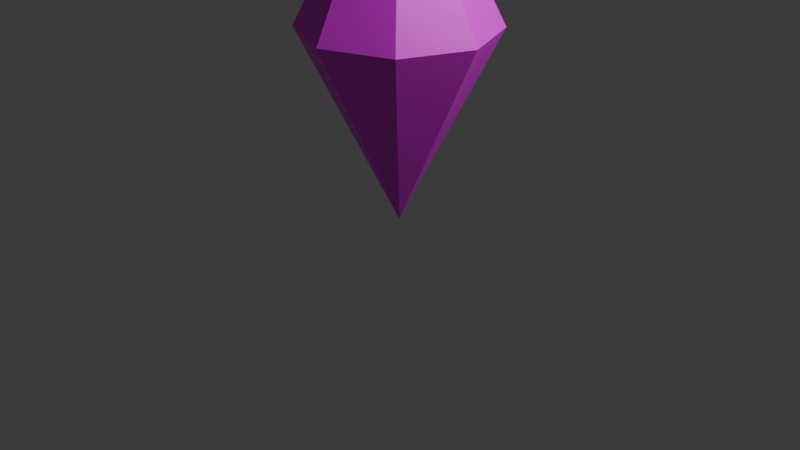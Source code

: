 # Source: Crystal.blend  (saved by Blender 4.3.34; exported with 4.5.12 LTS)
import bpy
from mathutils import Matrix  # noqa: F401  (used for matrix-valued properties, if any)

bpy.ops.wm.read_factory_settings(use_empty=True)
scene = bpy.context.scene
scene.name = 'Scene'

# ---- collections
col_collection = bpy.data.collections.new('Collection'); scene.collection.children.link(col_collection)

# ---- images (referenced by path relative to the original .blend; pixels are not part of the script)
import os
ASSET_DIR = os.environ.get("B2B_ASSET_DIR", "")  # directory of the original .blend (textures are referenced by path, not embedded)
HERE = os.path.dirname(os.path.abspath(__file__))  # packed textures are extracted next to this script under _unpacked/

def load_image(name, relpath, width, height, colorspace="sRGB"):
    """Load a texture the original file referenced (path relative to the .blend, or extracted next to this script)."""
    p = next((c for c in (os.path.join(HERE, relpath), os.path.join(ASSET_DIR, relpath)) if relpath and os.path.exists(c)), "")
    if p:
        img = bpy.data.images.load(p, check_existing=True)
        img.name = name
    else:  # same state as the original file: an image datablock whose file is absent (Cycles renders it pink)
        img = bpy.data.images.new(name, width, height)
        img.source = "FILE"
        img.filepath = "//" + (relpath or name)
    img.colorspace_settings.name = colorspace
    return img
img_gradationblue_png = load_image('GradationBlue.png', 'GradationBlue.png', 1024, 1024, 'sRGB')

# ---- materials (node trees are filled in below, after node groups)
mat_material = bpy.data.materials.new('Material')
mat_material.alpha_threshold = 0.0
mat_material.roughness = 0.5
mat_material.line_color = (0.0, 0.0, 0.0, 1.0)

# ---- material node trees
mat_material.use_nodes = True; mat_material.node_tree.nodes.clear()
_N = mat_material.node_tree.nodes; _L = mat_material.node_tree.links
n0 = _N.new('ShaderNodeOutputMaterial'); n0.name = 'Material Output'; n0.location = (300, 300)
n1 = _N.new('ShaderNodeBsdfPrincipled'); n1.name = 'Principled BSDF'; n1.location = (10, 300)
n1.inputs[3].default_value = 1.45
n2 = _N.new('ShaderNodeTexImage'); n2.name = '画像テクスチャ'; n2.location = (-280, 280)
n2.image = img_gradationblue_png
_L.new(n1.outputs[0], n0.inputs[0])
_L.new(n2.outputs[0], n1.inputs[0])
n0.is_active_output = True

# ---- world
world_world = bpy.data.worlds.new('World'); scene.world = world_world
world_world.use_nodes = True; world_world.node_tree.nodes.clear()
_N = world_world.node_tree.nodes; _L = world_world.node_tree.links
n0 = _N.new('ShaderNodeOutputWorld'); n0.name = 'World Output'; n0.location = (300, 300)
n1 = _N.new('ShaderNodeBackground'); n1.name = 'Background'; n1.location = (10, 300)
n1.inputs[0].default_value = (0.05088, 0.05088, 0.05088, 1.0)
_L.new(n1.outputs[0], n0.inputs[0])
n0.is_active_output = True
world_world.color = (0.05088, 0.05088, 0.05088)
world_world.sun_shadow_jitter_overblur = 0.0

# ---- cameras
cam_camera = bpy.data.cameras.new('Camera')
cam_camera.clip_end = 100.0
cam_camera.ortho_scale = 7.314

# ---- lights
light_light = bpy.data.lights.new('Light', 'POINT')
light_light.energy = 1000.0
light_light.shadow_soft_size = 0.1

# ---- meshes
me_002 = bpy.data.meshes.new('円錐.002')
me_002.from_pydata([(0.0, 1.0, 2.0), (0.7071, 0.7071, 2.0), (1.0, 0.0, 2.0), (0.7071, -0.7071, 2.0), (0.0, -1.0, 2.0), (-0.7071, -0.7071, 2.0), (-1.0, 0.0, 2.0), (-0.7071, 0.7071, 2.0), (0.0, 0.0, 4.0)], [], [(0, 8, 1), (1, 8, 2), (2, 8, 3), (3, 8, 4), (4, 8, 5), (5, 8, 6), (0, 1, 2, 3, 4, 5, 6, 7), (6, 8, 7), (7, 8, 0)])
_uv = me_002.uv_layers.new(name='UVマップ')
_uv.uv.foreach_set('vector', [0.5, 0.5, 0.5, 1.0, 0.5, 0.4999, 0.5, 0.4999, 0.5, 1.0, 0.5, 0.4999, 0.5, 0.4999, 0.5, 1.0, 0.4999, 0.5, 0.4999, 0.5, 0.5, 1.0, 0.4999, 0.5, 0.4999, 0.5, 0.5, 1.0, 0.5, 0.5, 0.5, 0.5, 0.5, 1.0, 0.5, 0.5, 0.5, 0.5, 0.5, 0.5, 0.5, 0.5, 0.5, 0.5, 0.5, 0.5, 0.5, 0.5, 0.5, 0.5, 0.5, 0.5, 0.5, 0.5, 0.5, 1.0, 0.5, 0.5, 0.5, 0.5, 0.5, 1.0, 0.5, 0.5])
me_002.materials.append(mat_material)
me_002.update()
me_004 = bpy.data.meshes.new('円錐.004')
me_004.from_pydata([(3.267e-08, 1.0, 2.0), (-0.7071, 0.7071, 2.0), (-1.0, 0.0, 2.0), (-0.7071, -0.7071, 2.0), (3.267e-08, -1.0, 2.0), (0.7071, -0.7071, 2.0), (1.0, 0.0, 2.0), (0.7071, 0.7071, 2.0), (-1.422e-07, 0.0, 2.146e-06)], [], [(0, 8, 1), (1, 8, 2), (2, 8, 3), (3, 8, 4), (4, 8, 5), (5, 8, 6), (0, 1, 2, 3, 4, 5, 6, 7), (6, 8, 7), (7, 8, 0)])
_uv = me_004.uv_layers.new(name='UVマップ')
_uv.uv.foreach_set('vector', [0.5, 0.5, 0.5, 0.0, 0.5, 0.5, 0.5, 0.5, 0.5, 0.0, 0.5, 0.5, 0.5, 0.5, 0.5, 0.0, 0.5, 0.5, 0.5, 0.5, 0.5, 0.0, 0.5, 0.5, 0.5, 0.5, 0.5, 0.0, 0.5, 0.5, 0.5, 0.5, 0.5, 0.0, 0.5, 0.5, 0.5, 0.5, 0.5, 0.5, 0.5, 0.5, 0.5, 0.5, 0.5, 0.5, 0.5, 0.5, 0.5, 0.5, 0.5, 0.5, 0.5, 0.5, 0.5, 0.0, 0.5, 0.5, 0.5, 0.5, 0.5, 0.0, 0.5, 0.5])
me_004.materials.append(mat_material)
me_004.update()
arm_x = bpy.data.armatures.new('アーマチュア')  # bones are not reproduced

# ---- objects
ob_light = bpy.data.objects.new('Light', light_light)
ob_camera = bpy.data.objects.new('Camera', cam_camera)
ob_x = bpy.data.objects.new('円錐', me_002)
ob_001 = bpy.data.objects.new('円錐.001', me_004)
ob_x_1 = bpy.data.objects.new('アーマチュア', arm_x)

# ---- transforms, parenting, visibility, modifiers, constraints
ob_light.location = (4.076, 1.005, 5.904)
ob_light.rotation_euler = (0.6503, 0.05522, 1.866)
ob_light.lock_rotations_4d = False
ob_light.empty_display_type = 'ARROWS'
ob_light.color = (0.0, 0.0, 0.0, 0.0)
ob_light.lineart.crease_threshold = 0.0
ob_camera.location = (7.359, -6.926, 4.958)
ob_camera.rotation_euler = (1.109, 0.0, 0.8149)
ob_camera.lock_rotations_4d = False
ob_camera.empty_display_type = 'ARROWS'
ob_camera.color = (0.0, 0.0, 0.0, 0.0)
ob_camera.display_type = 'WIRE'
ob_camera.lineart.crease_threshold = 0.0
ob_x.parent = ob_x_1
ob_x.location = (0.0, 0.0, 0.0)
_vg = ob_x.vertex_groups.new(name='グループ')
_vg = ob_x.vertex_groups.new(name='ボーン')
for _i, _w in zip([0, 1, 2, 3, 4, 5, 6, 7], [0.0, 0.0, 0.0, 0.0, 0.0, 0.0, 0.0, 0.0]): _vg.add([_i], _w, 'REPLACE')
_vg = ob_x.vertex_groups.new(name='ボーン.001')
_vg.add([0, 1, 2, 3, 4, 5, 6, 7, 8], 1.0, 'REPLACE')
_m = ob_x.modifiers.new('アーマチュア', 'ARMATURE')
_m.object = ob_x_1
ob_001.parent = ob_x_1
ob_001.location = (0.0, 0.0, 0.0)
_vg = ob_001.vertex_groups.new(name='ボーン')
for _i, _w in zip([0, 1, 2, 3, 4, 5, 6, 7, 8], [1.0, 1.0, 1.0, 1.0, 1.0, 1.0, 0.9999, 0.9999, 1.0]): _vg.add([_i], _w, 'REPLACE')
_vg = ob_001.vertex_groups.new(name='ボーン.001')
for _i, _w in zip([0, 1, 2, 3, 4, 5, 6, 7, 8], [1.431e-05, 1.514e-05, 3.755e-06, 0.0, 0.0, 0.0, 9.298e-05, 0.0001351, 2.444e-06]): _vg.add([_i], _w, 'REPLACE')
_m = ob_001.modifiers.new('アーマチュア', 'ARMATURE')
_m.object = ob_x_1
ob_x_1.location = (0.0, 0.0, 0.0)
ob_x_1.show_in_front = True

# ---- collection membership
col_collection.objects.link(ob_light)
col_collection.objects.link(ob_camera)
col_collection.objects.link(ob_x)
col_collection.objects.link(ob_001)
col_collection.objects.link(ob_x_1)

# ---- scene / render settings (as saved in the file)
scene.camera = ob_camera
scene.frame_start = 0; scene.frame_end = 250; scene.frame_set(20)
scene.render.engine = 'BLENDER_EEVEE_NEXT'
bpy.context.view_layer.update()
